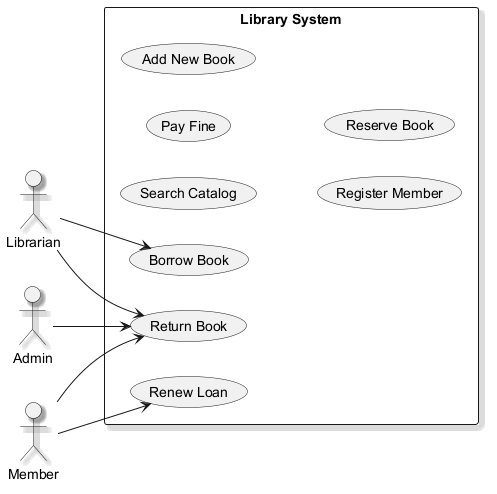

The diagram above was rendered by PlantUML. Its source (embedded in the PNG):
@startuml
skinparam backgroundColor #FFFFFF
skinparam classBackgroundColor #F3E5F5
skinparam classBorderColor #6A1B9A
skinparam shadowing true
left to right direction
actor "Admin" as A
actor "Librarian" as L
actor "Member" as M
rectangle "Library System" {
  usecase "Search Catalog" as UC_SearchCatalog
  usecase "Pay Fine" as UC_PayFine
  usecase "Add New Book" as UC_AddNewBook
  usecase "Borrow Book" as UC_BorrowBook
  usecase "Return Book" as UC_ReturnBook
  usecase "Register Member" as UC_RegisterMember
  usecase "Renew Loan" as UC_RenewLoan
  usecase "Reserve Book" as UC_ReserveBook
}
A --> UC_ReturnBook
L --> UC_ReturnBook
L --> UC_BorrowBook
M --> UC_ReturnBook
M --> UC_RenewLoan
@enduml